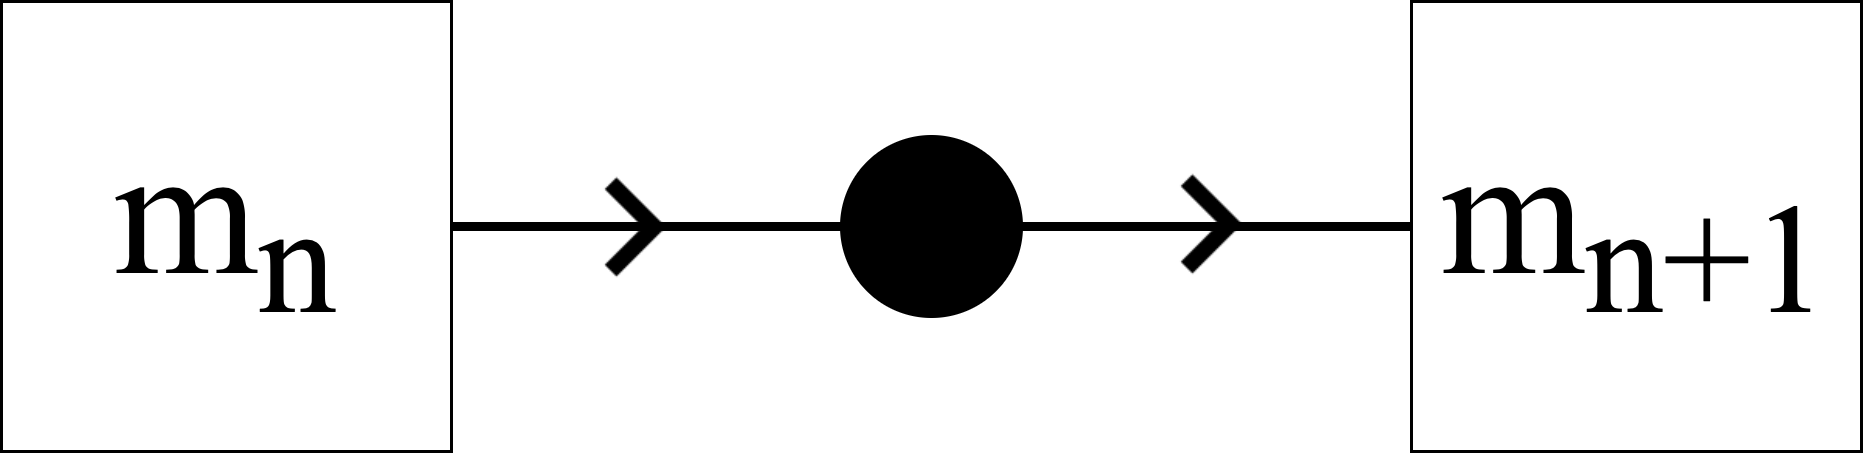

The diagram above was exported from draw.io. Its source (the exported page's mxGraphModel, read from the mxfile embedded in the PNG):
<mxGraphModel dx="946" dy="662" grid="1" gridSize="10" guides="1" tooltips="1" connect="1" arrows="1" fold="1" page="1" pageScale="1" pageWidth="850" pageHeight="1100" math="0" shadow="0">
  <root>
    <mxCell id="0RvWs4wGKgWUoeKKBtv5-0" />
    <mxCell id="0RvWs4wGKgWUoeKKBtv5-1" parent="0RvWs4wGKgWUoeKKBtv5-0" />
    <mxCell id="wYPYlMUxqYoR_MRb4TvF-4" value="" style="edgeStyle=orthogonalEdgeStyle;rounded=0;orthogonalLoop=1;jettySize=auto;html=1;endArrow=none;endFill=0;strokeWidth=3;entryX=0;entryY=0.5;entryDx=0;entryDy=0;" edge="1" parent="0RvWs4wGKgWUoeKKBtv5-1" source="0RvWs4wGKgWUoeKKBtv5-2" target="wYPYlMUxqYoR_MRb4TvF-0">
      <mxGeometry relative="1" as="geometry">
        <mxPoint x="270" y="255" as="targetPoint" />
      </mxGeometry>
    </mxCell>
    <mxCell id="0RvWs4wGKgWUoeKKBtv5-2" value="&lt;font face=&quot;Times New Roman&quot; style=&quot;font-size: 62px&quot;&gt;m&lt;sub&gt;n&lt;/sub&gt;&lt;/font&gt;" style="whiteSpace=wrap;html=1;aspect=fixed;" parent="0RvWs4wGKgWUoeKKBtv5-1" vertex="1">
      <mxGeometry x="40" y="180" width="150" height="150" as="geometry" />
    </mxCell>
    <mxCell id="0RvWs4wGKgWUoeKKBtv5-3" value="&lt;font style=&quot;font-size: 62px&quot;&gt;&lt;span style=&quot;font-family: &amp;#34;times new roman&amp;#34;&quot;&gt;m&lt;/span&gt;&lt;span style=&quot;font-family: &amp;#34;times new roman&amp;#34;&quot;&gt;&lt;sub&gt;n+1&lt;/sub&gt;&lt;/span&gt;&lt;/font&gt;" style="whiteSpace=wrap;html=1;aspect=fixed;" parent="0RvWs4wGKgWUoeKKBtv5-1" vertex="1">
      <mxGeometry x="510" y="180" width="150" height="150" as="geometry" />
    </mxCell>
    <mxCell id="wYPYlMUxqYoR_MRb4TvF-2" value="" style="edgeStyle=orthogonalEdgeStyle;rounded=0;orthogonalLoop=1;jettySize=auto;html=1;entryX=0;entryY=0.5;entryDx=0;entryDy=0;endArrow=none;endFill=0;strokeWidth=3;" edge="1" parent="0RvWs4wGKgWUoeKKBtv5-1" source="wYPYlMUxqYoR_MRb4TvF-0" target="0RvWs4wGKgWUoeKKBtv5-3">
      <mxGeometry relative="1" as="geometry">
        <mxPoint x="460" y="255" as="targetPoint" />
      </mxGeometry>
    </mxCell>
    <mxCell id="wYPYlMUxqYoR_MRb4TvF-0" value="" style="ellipse;whiteSpace=wrap;html=1;aspect=fixed;fillColor=#000000;" vertex="1" parent="0RvWs4wGKgWUoeKKBtv5-1">
      <mxGeometry x="320" y="225" width="60" height="60" as="geometry" />
    </mxCell>
    <mxCell id="wYPYlMUxqYoR_MRb4TvF-5" value="" style="shape=image;html=1;verticalAlign=top;verticalLabelPosition=bottom;labelBackgroundColor=#ffffff;imageAspect=0;aspect=fixed;image=https://cdn3.iconfinder.com/data/icons/google-material-design-icons/48/ic_keyboard_arrow_right_48px-128.png;fillColor=#000000;" vertex="1" parent="0RvWs4wGKgWUoeKKBtv5-1">
      <mxGeometry x="218" y="223" width="66" height="66" as="geometry" />
    </mxCell>
    <mxCell id="wYPYlMUxqYoR_MRb4TvF-9" value="" style="shape=image;html=1;verticalAlign=top;verticalLabelPosition=bottom;labelBackgroundColor=#ffffff;imageAspect=0;aspect=fixed;image=https://cdn3.iconfinder.com/data/icons/google-material-design-icons/48/ic_keyboard_arrow_right_48px-128.png;fillColor=#000000;" vertex="1" parent="0RvWs4wGKgWUoeKKBtv5-1">
      <mxGeometry x="410" y="222" width="66" height="66" as="geometry" />
    </mxCell>
  </root>
</mxGraphModel>